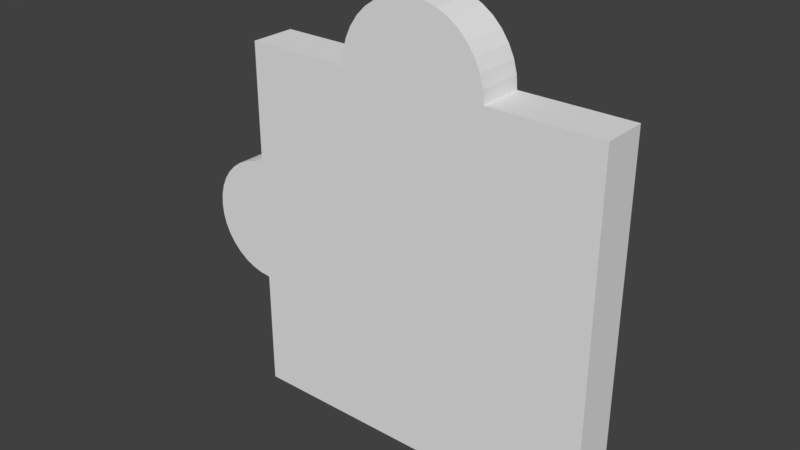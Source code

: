 # Source: 16.blend  (saved by Blender 2.79.0; exported with 4.5.12 LTS)
import bpy
from mathutils import Matrix  # noqa: F401  (used for matrix-valued properties, if any)

bpy.ops.wm.read_factory_settings(use_empty=True)
scene = bpy.context.scene
scene.name = 'Scene'

# ---- collections
col_collection_1 = bpy.data.collections.new('Collection 1'); scene.collection.children.link(col_collection_1)

# ---- world
world_world = bpy.data.worlds.new('World'); scene.world = world_world
world_world.color = (0.05088, 0.05088, 0.05088)
world_world.use_sun_shadow = False
world_world.sun_shadow_jitter_overblur = 0.0
world_world.cycles.sampling_method = 'MANUAL'

# ---- meshes
me_16_016 = bpy.data.meshes.new('16.016')
me_16_016.from_pydata([(0.1047, -0.0125, -0.1067), (-0.0953, -0.0125, -0.1067), (0.1047, 0.0125, -0.1067), (-0.0953, 0.0125, -0.1067), (0.1047, -0.0125, 0.0933), (0.1047, 0.0125, 0.0933), (0.044, -0.0125, 0.0933), (0.044, 0.0125, 0.0933), (0.04339, 0.0125, 0.1003), (0.04339, -0.0125, 0.1003), (0.04157, 0.0125, 0.1071), (0.04157, -0.0125, 0.1071), (0.0386, 0.0125, 0.1134), (0.0386, -0.0125, 0.1134), (0.03457, 0.0125, 0.1192), (0.03457, -0.0125, 0.1192), (0.02961, 0.0125, 0.1242), (0.02961, -0.0125, 0.1242), (0.02385, 0.0125, 0.1282), (0.02385, -0.0125, 0.1282), (0.01748, 0.0125, 0.1312), (0.01748, -0.0125, 0.1312), (0.0107, 0.0125, 0.133), (0.0107, -0.0125, 0.133), (0.003697, 0.0125, 0.1336), (0.003697, -0.0125, 0.1336), (-0.003303, 0.0125, 0.133), (-0.003303, -0.0125, 0.133), (-0.01009, 0.0125, 0.1312), (-0.01009, -0.0125, 0.1312), (-0.01646, 0.0125, 0.1282), (-0.01646, -0.0125, 0.1282), (-0.02221, 0.0125, 0.1242), (-0.02221, -0.0125, 0.1242), (-0.02718, 0.0125, 0.1192), (-0.02718, -0.0125, 0.1192), (-0.03121, 0.0125, 0.1134), (-0.03121, -0.0125, 0.1134), (-0.03418, 0.0125, 0.1071), (-0.03418, -0.0125, 0.1071), (-0.036, 0.0125, 0.1003), (-0.036, -0.0125, 0.1003), (-0.03661, 0.0125, 0.0933), (-0.03661, -0.0125, 0.0933), (-0.0953, -0.0125, 0.0933), (-0.0953, 0.0125, 0.0933), (-0.0953, -0.0125, 0.02722), (-0.0953, 0.0125, 0.02722), (-0.1012, 0.0125, 0.02671), (-0.1012, -0.0125, 0.02671), (-0.1069, 0.0125, 0.02518), (-0.1069, -0.0125, 0.02518), (-0.1123, 0.0125, 0.02268), (-0.1123, -0.0125, 0.02268), (-0.1171, 0.0125, 0.01929), (-0.1171, -0.0125, 0.01929), (-0.1213, 0.0125, 0.0151), (-0.1213, -0.0125, 0.0151), (-0.1247, 0.0125, 0.01026), (-0.1247, -0.0125, 0.01026), (-0.1272, 0.0125, 0.0049), (-0.1272, -0.0125, 0.0049), (-0.1287, 0.0125, -0.0008125), (-0.1287, -0.0125, -0.0008125), (-0.1292, 0.0125, -0.006704), (-0.1292, -0.0125, -0.006704), (-0.1287, 0.0125, -0.0126), (-0.1287, -0.0125, -0.0126), (-0.1272, 0.0125, -0.01831), (-0.1272, -0.0125, -0.01831), (-0.1247, 0.0125, -0.02367), (-0.1247, -0.0125, -0.02367), (-0.1213, 0.0125, -0.02851), (-0.1213, -0.0125, -0.02851), (-0.1171, 0.0125, -0.03269), (-0.1171, -0.0125, -0.03269), (-0.1123, 0.0125, -0.03608), (-0.1123, -0.0125, -0.03608), (-0.1069, 0.0125, -0.03858), (-0.1069, -0.0125, -0.03858), (-0.1012, 0.0125, -0.04011), (-0.1012, -0.0125, -0.04011), (-0.0953, 0.0125, -0.04063), (-0.0953, -0.0125, -0.04063)], [], [(18, 19, 17, 16), (14, 15, 13, 12), (22, 23, 21, 20), (43, 42, 45, 44), (0, 2, 5, 4), (58, 59, 57, 56), (66, 67, 65, 64), (30, 31, 29, 28), (80, 81, 79, 78), (76, 77, 75, 74), (54, 55, 53, 52), (1, 3, 2, 0), (64, 65, 63, 62), (24, 25, 23, 22), (42, 43, 41, 40), (68, 69, 67, 66), (36, 37, 35, 34), (4, 5, 7, 6), (16, 17, 15, 14), (52, 53, 51, 50), (48, 49, 46, 47), (28, 29, 27, 26), (72, 73, 71, 70), (26, 27, 25, 24), (34, 35, 33, 32), (38, 39, 37, 36), (60, 61, 59, 58), (62, 63, 61, 60), (83, 82, 3, 1), (74, 75, 73, 72), (61, 63, 65, 67, 69, 71, 73, 75, 77, 79, 81, 83, 1, 0, 4, 6, 9, 11, 13, 15, 17, 19, 21, 23, 25, 27, 29, 31, 33, 35, 37, 39, 41, 43, 44, 46, 49, 51, 53, 55, 57, 59), (40, 41, 39, 38), (78, 79, 77, 76), (70, 71, 69, 68), (50, 51, 49, 48), (44, 45, 47, 46), (20, 21, 19, 18), (30, 28, 26, 24, 22, 20, 18, 16, 14, 12, 10, 8, 7, 5, 2, 3, 82, 80, 78, 76, 74, 72, 70, 68, 66, 64, 62, 60, 58, 56, 54, 52, 50, 48, 47, 45, 42, 40, 38, 36, 34, 32), (82, 83, 81, 80), (32, 33, 31, 30), (8, 9, 6, 7), (12, 13, 11, 10), (10, 11, 9, 8), (56, 57, 55, 54)])
_uv = me_16_016.uv_layers.new(name='UVMap')
_uv.uv.foreach_set('vector', [0.4809, 0.638, 0.4275, 0.638, 0.4275, 0.6264, 0.4809, 0.6264, 0.4809, 0.613, 0.4275, 0.613, 0.4275, 0.5983, 0.4809, 0.5983, 0.374, 0.5786, 0.3206, 0.5786, 0.3206, 0.5639, 0.374, 0.5639, 0.2672, 0.5506, 0.3206, 0.5506, 0.3206, 0.6834, 0.2672, 0.6834, 0.05344, 0.5506, 0.1069, 0.5506, 0.1069, 1.0, 0.05344, 1.0, 0.4275, 0.5622, 0.374, 0.5622, 0.374, 0.5506, 0.4275, 0.5506, 0.4275, 0.6151, 0.374, 0.6151, 0.374, 0.6017, 0.4275, 0.6017, 0.374, 0.6418, 0.3206, 0.6418, 0.3206, 0.6263, 0.374, 0.6263, 0.5344, 0.6009, 0.4809, 0.6009, 0.4809, 0.5874, 0.5344, 0.5874, 0.5344, 0.5742, 0.4809, 0.5742, 0.4809, 0.5618, 0.5344, 0.5618, 0.5878, 0.6027, 0.5344, 0.6027, 0.5344, 0.5906, 0.5878, 0.5906, 2.389e-08, 0.5506, 0.05344, 0.5506, 0.05344, 1.0, 0.0, 1.0, 0.4275, 0.6017, 0.374, 0.6017, 0.374, 0.5882, 0.4275, 0.5882, 0.374, 0.5943, 0.3206, 0.5943, 0.3206, 0.5786, 0.374, 0.5786, 0.5878, 0.6745, 0.5344, 0.6745, 0.5344, 0.6584, 0.5878, 0.6584, 0.4275, 0.6279, 0.374, 0.6279, 0.374, 0.6151, 0.4275, 0.6151, 0.5878, 0.6275, 0.5344, 0.6275, 0.5344, 0.6137, 0.5878, 0.6137, 0.2137, 0.5506, 0.2672, 0.5506, 0.2672, 0.6879, 0.2137, 0.6879, 0.4809, 0.6264, 0.4275, 0.6264, 0.4275, 0.613, 0.4809, 0.613, 0.5878, 0.5906, 0.5344, 0.5906, 0.5344, 0.5776, 0.5878, 0.5776, 0.5878, 0.5641, 0.5344, 0.5641, 0.5344, 0.5506, 0.5878, 0.5506, 0.374, 0.6263, 0.3206, 0.6263, 0.3206, 0.6103, 0.374, 0.6103, 0.4275, 0.6502, 0.374, 0.6502, 0.374, 0.6397, 0.4275, 0.6397, 0.374, 0.6103, 0.3206, 0.6103, 0.3206, 0.5943, 0.374, 0.5943, 0.374, 0.6693, 0.3206, 0.6693, 0.3206, 0.6563, 0.374, 0.6563, 0.5878, 0.6425, 0.5344, 0.6425, 0.5344, 0.6275, 0.5878, 0.6275, 0.4275, 0.5749, 0.374, 0.5749, 0.374, 0.5622, 0.4275, 0.5622, 0.4275, 0.5882, 0.374, 0.5882, 0.374, 0.5749, 0.4275, 0.5749, 0.1069, 0.5506, 0.1603, 0.5506, 0.1603, 0.7016, 0.1069, 0.7016, 0.5344, 0.5618, 0.4809, 0.5618, 0.4809, 0.5506, 0.5344, 0.5506, 0.712, 0.1447, 0.7101, 0.1377, 0.7095, 0.1304, 0.7101, 0.1232, 0.712, 0.1162, 0.7152, 0.1097, 0.7194, 0.1038, 0.7246, 0.09867, 0.7306, 0.09457, 0.7372, 0.09157, 0.7443, 0.08977, 0.7516, 0.08922, 0.7516, 0.00807, 1.0, 0.01074, 1.0, 0.2564, 0.9246, 0.2555, 0.9239, 0.2641, 0.9216, 0.2724, 0.9179, 0.2802, 0.9129, 0.2872, 0.9068, 0.2933, 0.8996, 0.2981, 0.8917, 0.3017, 0.8833, 0.3039, 0.8746, 0.3045, 0.8659, 0.3037, 0.8575, 0.3013, 0.8496, 0.2976, 0.8424, 0.2926, 0.8362, 0.2864, 0.8312, 0.2793, 0.8275, 0.2714, 0.8253, 0.2631, 0.8245, 0.2545, 0.7516, 0.2537, 0.7516, 0.1725, 0.7443, 0.1718, 0.7372, 0.1699, 0.7306, 0.1667, 0.7246, 0.1625, 0.7194, 0.1573, 0.7152, 0.1513, 0.5878, 0.6584, 0.5344, 0.6584, 0.5344, 0.6425, 0.5878, 0.6425, 0.5344, 0.5874, 0.4809, 0.5874, 0.4809, 0.5742, 0.5344, 0.5742, 0.4275, 0.6397, 0.374, 0.6397, 0.374, 0.6279, 0.4275, 0.6279, 0.5878, 0.5776, 0.5344, 0.5776, 0.5344, 0.5641, 0.5878, 0.5641, 0.1603, 0.5506, 0.2137, 0.5506, 0.2137, 0.7016, 0.1603, 0.7016, 0.374, 0.5639, 0.3206, 0.5639, 0.3206, 0.5506, 0.374, 0.5506, 0.241, 0.01237, 0.2547, 0.005569, 0.2692, 0.001403, 0.2841, 0.0, 0.2991, 0.001403, 0.3136, 0.005569, 0.3272, 0.01237, 0.3395, 0.0216, 0.3501, 0.03299, 0.3587, 0.04617, 0.3651, 0.06076, 0.369, 0.07631, 0.3703, 0.09235, 0.5, 0.09235, 0.5, 0.5506, 0.07251, 0.5506, 0.07251, 0.3992, 0.05992, 0.398, 0.04771, 0.3945, 0.03626, 0.3888, 0.0259, 0.381, 0.01697, 0.3714, 0.009715, 0.3603, 0.004373, 0.348, 0.001102, 0.335, 0.0, 0.3215, 0.001102, 0.308, 0.004373, 0.2949, 0.009715, 0.2826, 0.01697, 0.2715, 0.0259, 0.2619, 0.03626, 0.2541, 0.04771, 0.2484, 0.05992, 0.2449, 0.07251, 0.2437, 0.07251, 0.09235, 0.198, 0.09235, 0.1993, 0.07631, 0.2032, 0.06076, 0.2095, 0.04617, 0.2181, 0.03299, 0.2287, 0.0216, 0.5344, 0.6144, 0.4809, 0.6144, 0.4809, 0.6009, 0.5344, 0.6009, 0.374, 0.6563, 0.3206, 0.6563, 0.3206, 0.6418, 0.374, 0.6418, 0.4809, 0.5666, 0.4275, 0.5666, 0.4275, 0.5506, 0.4809, 0.5506, 0.4809, 0.5983, 0.4275, 0.5983, 0.4275, 0.5826, 0.4809, 0.5826, 0.4809, 0.5826, 0.4275, 0.5826, 0.4275, 0.5666, 0.4809, 0.5666, 0.5878, 0.6137, 0.5344, 0.6137, 0.5344, 0.6027, 0.5878, 0.6027])
me_16_016.use_remesh_preserve_volume = False
me_16_016.use_remesh_preserve_attributes = False
me_16_016.use_mirror_vertex_groups = False
me_16_016.update()

# ---- objects
ob_16 = bpy.data.objects.new('16', me_16_016)

# ---- transforms, parenting, visibility, modifiers, constraints
ob_16.location = (0.7006, 0.7134, -0.5941)
ob_16.lineart.crease_threshold = 0.0

# ---- collection membership
col_collection_1.objects.link(ob_16)

# ---- scene / render settings (as saved in the file)
scene.frame_start = 1; scene.frame_end = 250; scene.frame_set(2)
scene.render.engine = 'BLENDER_EEVEE_NEXT'
scene.render.resolution_percentage = 50
scene.render.dither_intensity = 0.0
scene.cycles.use_denoising = False
scene.cycles.samples = 128
scene.cycles.sampling_pattern = 'TABULATED_SOBOL'
scene.cycles.use_adaptive_sampling = False
scene.cycles.use_light_tree = False
scene.cycles.blur_glossy = 0.0
scene.cycles.sample_clamp_indirect = 0.0
scene.view_settings.view_transform = 'Standard'
bpy.context.view_layer.update()

# ---- added for rendering (the .blend has no active camera and no usable light): camera, sun
cam_auto = bpy.data.cameras.new('AutoCamera')
cam_auto.lens = 50.0
cam_auto.sensor_width = 36.0
cam_auto.clip_end = 1000.0
ob_auto_camera = bpy.data.objects.new('AutoCamera', cam_auto)
scene.collection.objects.link(ob_auto_camera)
ob_auto_camera.location = (0.999462, 0.339975, -0.331781)
ob_auto_camera.rotation_euler = (1.09748, -7.21219e-08, 0.694738)
scene.camera = ob_auto_camera
light_auto_sun = bpy.data.lights.new('AutoSun', 'SUN')
light_auto_sun.energy = 3.0
light_auto_sun.angle = 0.0523599
ob_auto_sun = bpy.data.objects.new('AutoSun', light_auto_sun)
scene.collection.objects.link(ob_auto_sun)
ob_auto_sun.rotation_euler = (0.872665, 0.174533, 0.523599)
bpy.context.view_layer.update()
